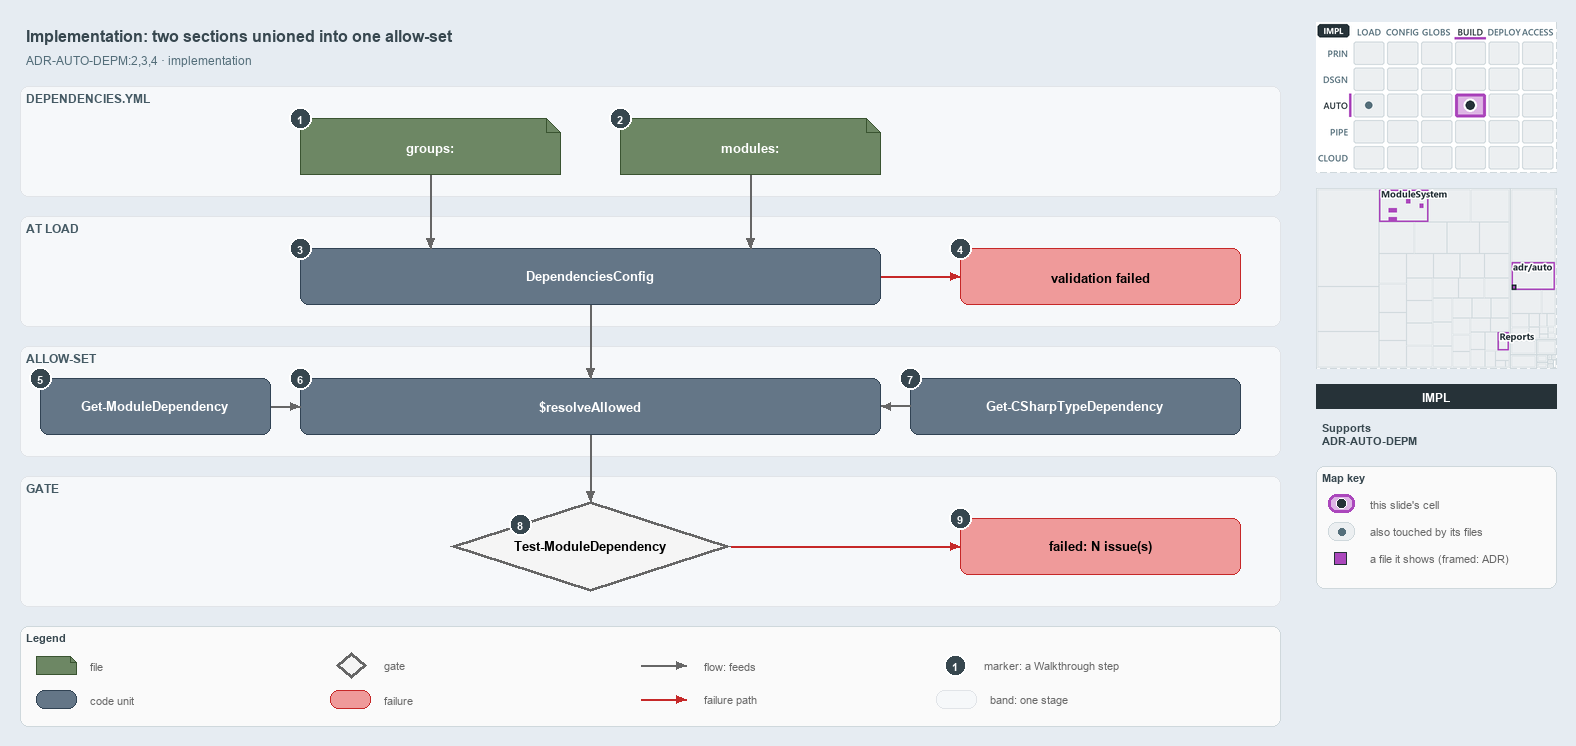

The diagram above was exported from draw.io. Its source (the exported page's mxGraphModel, read from the mxfile embedded in the PNG):
<mxGraphModel dx="1024" dy="768" grid="0" gridSize="10" guides="1" tooltips="1" connect="1" arrows="1" fold="1" page="1" pageScale="1" pageWidth="1572" pageHeight="760" background="#E6ECF2" math="0" shadow="0">
  <root>
    <mxCell id="0" />
    <mxCell id="1" parent="0" />
    <mxCell id="title" value="Implementation: two sections unioned into one allow-set" style="text;html=1;align=left;verticalAlign=middle;fontSize=16;fontStyle=1;fontColor=#37474F;" vertex="1" parent="1">
      <mxGeometry x="20" y="14" width="1260" height="30" as="geometry" />
    </mxCell>
    <mxCell id="subtitle" value="ADR-AUTO-DEPM:2,3,4 &amp;#183; implementation" style="text;html=1;align=left;verticalAlign=middle;fontSize=12;fontColor=#546E7A;" vertex="1" parent="1">
      <mxGeometry x="20" y="44" width="1240" height="20" as="geometry" />
    </mxCell>
    <mxCell id="band-yml" value="DEPENDENCIES.YML" style="rounded=1;html=1;arcSize=3;fillColor=#F6F8FA;strokeColor=#E1E4E8;verticalAlign=top;align=left;spacingLeft=8;fontStyle=1;fontSize=12;fontColor=#455A64;" vertex="1" parent="1">
      <mxGeometry x="20" y="80" width="1260" height="110" as="geometry" />
    </mxCell>
    <mxCell id="band-load" value="AT LOAD" style="rounded=1;html=1;arcSize=3;fillColor=#F6F8FA;strokeColor=#E1E4E8;verticalAlign=top;align=left;spacingLeft=8;fontStyle=1;fontSize=12;fontColor=#455A64;" vertex="1" parent="1">
      <mxGeometry x="20" y="210" width="1260" height="110" as="geometry" />
    </mxCell>
    <mxCell id="band-allow" value="ALLOW-SET" style="rounded=1;html=1;arcSize=3;fillColor=#F6F8FA;strokeColor=#E1E4E8;verticalAlign=top;align=left;spacingLeft=8;fontStyle=1;fontSize=12;fontColor=#455A64;" vertex="1" parent="1">
      <mxGeometry x="20" y="340" width="1260" height="110" as="geometry" />
    </mxCell>
    <mxCell id="band-gate" value="GATE" style="rounded=1;html=1;arcSize=3;fillColor=#F6F8FA;strokeColor=#E1E4E8;verticalAlign=top;align=left;spacingLeft=8;fontStyle=1;fontSize=12;fontColor=#455A64;" vertex="1" parent="1">
      <mxGeometry x="20" y="470" width="1260" height="130" as="geometry" />
    </mxCell>
    <mxCell id="f-groups" value="&lt;b&gt;groups:&lt;/b&gt;" style="shape=note;size=14;whiteSpace=wrap;html=1;fillColor=#6d8764;strokeColor=#3a5431;fontSize=13;fontColor=#FFFFFF;" vertex="1" parent="1">
      <mxGeometry x="300" y="112" width="260" height="56" as="geometry" />
    </mxCell>
    <mxCell id="f-modules" value="&lt;b&gt;modules:&lt;/b&gt;" style="shape=note;size=14;whiteSpace=wrap;html=1;fillColor=#6d8764;strokeColor=#3a5431;fontSize=13;fontColor=#FFFFFF;" vertex="1" parent="1">
      <mxGeometry x="620" y="112" width="260" height="56" as="geometry" />
    </mxCell>
    <mxCell id="c-config" value="&lt;b&gt;DependenciesConfig&lt;/b&gt;" style="rounded=1;whiteSpace=wrap;html=1;arcSize=20;fillColor=#647687;strokeColor=#314354;fontSize=13;fontColor=#FFFFFF;" vertex="1" parent="1">
      <mxGeometry x="300" y="242" width="580" height="56" as="geometry" />
    </mxCell>
    <mxCell id="x-config" value="&lt;b&gt;validation failed&lt;/b&gt;" style="rounded=1;whiteSpace=wrap;html=1;arcSize=20;fillColor=#EF9A9A;strokeColor=#C62828;fontSize=13;" vertex="1" parent="1">
      <mxGeometry x="960" y="242" width="280" height="56" as="geometry" />
    </mxCell>
    <mxCell id="c-funcs" value="&lt;b&gt;Get-ModuleDependency&lt;/b&gt;" style="rounded=1;whiteSpace=wrap;html=1;arcSize=20;fillColor=#647687;strokeColor=#314354;fontSize=13;fontColor=#FFFFFF;" vertex="1" parent="1">
      <mxGeometry x="40" y="372" width="230" height="56" as="geometry" />
    </mxCell>
    <mxCell id="c-resolve" value="&lt;b&gt;$resolveAllowed&lt;/b&gt;" style="rounded=1;whiteSpace=wrap;html=1;arcSize=20;fillColor=#647687;strokeColor=#314354;fontSize=13;fontColor=#FFFFFF;" vertex="1" parent="1">
      <mxGeometry x="300" y="372" width="580" height="56" as="geometry" />
    </mxCell>
    <mxCell id="c-types" value="&lt;b&gt;Get-CSharpTypeDependency&lt;/b&gt;" style="rounded=1;whiteSpace=wrap;html=1;arcSize=20;fillColor=#647687;strokeColor=#314354;fontSize=13;fontColor=#FFFFFF;" vertex="1" parent="1">
      <mxGeometry x="910" y="372" width="330" height="56" as="geometry" />
    </mxCell>
    <mxCell id="g-gate" value="&lt;b&gt;Test-ModuleDependency&lt;/b&gt;" style="rhombus;whiteSpace=wrap;html=1;fillColor=#f5f5f5;strokeColor=#666666;strokeWidth=3;fontSize=13;" vertex="1" parent="1">
      <mxGeometry x="450" y="495" width="280" height="90" as="geometry" />
    </mxCell>
    <mxCell id="x-gate" value="&lt;b&gt;failed: N issue(s)&lt;/b&gt;" style="rounded=1;whiteSpace=wrap;html=1;arcSize=20;fillColor=#EF9A9A;strokeColor=#C62828;fontSize=13;" vertex="1" parent="1">
      <mxGeometry x="960" y="512" width="280" height="56" as="geometry" />
    </mxCell>
    <mxCell id="p-edge-groups-config-a" value="" style="text;html=1;strokeColor=none;fillColor=none;" vertex="1" parent="1">
      <mxGeometry x="430" y="168" width="1" height="1" as="geometry" />
    </mxCell>
    <mxCell id="p-edge-groups-config-b" value="" style="text;html=1;strokeColor=none;fillColor=none;" vertex="1" parent="1">
      <mxGeometry x="430" y="242" width="1" height="1" as="geometry" />
    </mxCell>
    <mxCell id="edge-groups-config" value="" style="edgeStyle=orthogonalEdgeStyle;rounded=1;html=1;fontSize=11;endArrow=block;strokeColor=#666666;" edge="1" parent="1" source="p-edge-groups-config-a" target="p-edge-groups-config-b">
      <mxGeometry relative="1" as="geometry" />
    </mxCell>
    <mxCell id="p-edge-modules-config-a" value="" style="text;html=1;strokeColor=none;fillColor=none;" vertex="1" parent="1">
      <mxGeometry x="750" y="168" width="1" height="1" as="geometry" />
    </mxCell>
    <mxCell id="p-edge-modules-config-b" value="" style="text;html=1;strokeColor=none;fillColor=none;" vertex="1" parent="1">
      <mxGeometry x="750" y="242" width="1" height="1" as="geometry" />
    </mxCell>
    <mxCell id="edge-modules-config" value="" style="edgeStyle=orthogonalEdgeStyle;rounded=1;html=1;fontSize=11;endArrow=block;strokeColor=#666666;" edge="1" parent="1" source="p-edge-modules-config-a" target="p-edge-modules-config-b">
      <mxGeometry relative="1" as="geometry" />
    </mxCell>
    <mxCell id="p-edge-config-fail-a" value="" style="text;html=1;strokeColor=none;fillColor=none;" vertex="1" parent="1">
      <mxGeometry x="880" y="270" width="1" height="1" as="geometry" />
    </mxCell>
    <mxCell id="p-edge-config-fail-b" value="" style="text;html=1;strokeColor=none;fillColor=none;" vertex="1" parent="1">
      <mxGeometry x="960" y="270" width="1" height="1" as="geometry" />
    </mxCell>
    <mxCell id="edge-config-fail" value="" style="edgeStyle=orthogonalEdgeStyle;rounded=1;html=1;fontSize=11;endArrow=block;strokeColor=#C62828;" edge="1" parent="1" source="p-edge-config-fail-a" target="p-edge-config-fail-b">
      <mxGeometry relative="1" as="geometry" />
    </mxCell>
    <mxCell id="p-edge-config-resolve-a" value="" style="text;html=1;strokeColor=none;fillColor=none;" vertex="1" parent="1">
      <mxGeometry x="590" y="298" width="1" height="1" as="geometry" />
    </mxCell>
    <mxCell id="p-edge-config-resolve-b" value="" style="text;html=1;strokeColor=none;fillColor=none;" vertex="1" parent="1">
      <mxGeometry x="590" y="372" width="1" height="1" as="geometry" />
    </mxCell>
    <mxCell id="edge-config-resolve" value="" style="edgeStyle=orthogonalEdgeStyle;rounded=1;html=1;fontSize=11;endArrow=block;strokeColor=#666666;" edge="1" parent="1" source="p-edge-config-resolve-a" target="p-edge-config-resolve-b">
      <mxGeometry relative="1" as="geometry" />
    </mxCell>
    <mxCell id="p-edge-funcs-resolve-a" value="" style="text;html=1;strokeColor=none;fillColor=none;" vertex="1" parent="1">
      <mxGeometry x="270" y="400" width="1" height="1" as="geometry" />
    </mxCell>
    <mxCell id="p-edge-funcs-resolve-b" value="" style="text;html=1;strokeColor=none;fillColor=none;" vertex="1" parent="1">
      <mxGeometry x="300" y="400" width="1" height="1" as="geometry" />
    </mxCell>
    <mxCell id="edge-funcs-resolve" value="" style="edgeStyle=orthogonalEdgeStyle;rounded=1;html=1;fontSize=11;endArrow=block;strokeColor=#666666;" edge="1" parent="1" source="p-edge-funcs-resolve-a" target="p-edge-funcs-resolve-b">
      <mxGeometry relative="1" as="geometry" />
    </mxCell>
    <mxCell id="p-edge-types-resolve-a" value="" style="text;html=1;strokeColor=none;fillColor=none;" vertex="1" parent="1">
      <mxGeometry x="910" y="400" width="1" height="1" as="geometry" />
    </mxCell>
    <mxCell id="p-edge-types-resolve-b" value="" style="text;html=1;strokeColor=none;fillColor=none;" vertex="1" parent="1">
      <mxGeometry x="880" y="400" width="1" height="1" as="geometry" />
    </mxCell>
    <mxCell id="edge-types-resolve" value="" style="edgeStyle=orthogonalEdgeStyle;rounded=1;html=1;fontSize=11;endArrow=block;strokeColor=#666666;" edge="1" parent="1" source="p-edge-types-resolve-a" target="p-edge-types-resolve-b">
      <mxGeometry relative="1" as="geometry" />
    </mxCell>
    <mxCell id="p-edge-resolve-gate-a" value="" style="text;html=1;strokeColor=none;fillColor=none;" vertex="1" parent="1">
      <mxGeometry x="590" y="428" width="1" height="1" as="geometry" />
    </mxCell>
    <mxCell id="p-edge-resolve-gate-b" value="" style="text;html=1;strokeColor=none;fillColor=none;" vertex="1" parent="1">
      <mxGeometry x="590" y="495" width="1" height="1" as="geometry" />
    </mxCell>
    <mxCell id="edge-resolve-gate" value="" style="edgeStyle=orthogonalEdgeStyle;rounded=1;html=1;fontSize=11;endArrow=block;strokeColor=#666666;" edge="1" parent="1" source="p-edge-resolve-gate-a" target="p-edge-resolve-gate-b">
      <mxGeometry relative="1" as="geometry" />
    </mxCell>
    <mxCell id="p-edge-gate-fail-a" value="" style="text;html=1;strokeColor=none;fillColor=none;" vertex="1" parent="1">
      <mxGeometry x="730" y="540" width="1" height="1" as="geometry" />
    </mxCell>
    <mxCell id="p-edge-gate-fail-b" value="" style="text;html=1;strokeColor=none;fillColor=none;" vertex="1" parent="1">
      <mxGeometry x="960" y="540" width="1" height="1" as="geometry" />
    </mxCell>
    <mxCell id="edge-gate-fail" value="" style="edgeStyle=orthogonalEdgeStyle;rounded=1;html=1;fontSize=11;endArrow=block;strokeColor=#C62828;" edge="1" parent="1" source="p-edge-gate-fail-a" target="p-edge-gate-fail-b">
      <mxGeometry relative="1" as="geometry" />
    </mxCell>
    <mxCell id="mark-1" value="1" style="ellipse;html=1;fillColor=#37474F;strokeColor=#FFFFFF;strokeWidth=2;fontColor=#FFFFFF;fontStyle=1;fontSize=11;" vertex="1" parent="1">
      <mxGeometry x="289" y="101" width="22" height="22" as="geometry" />
    </mxCell>
    <mxCell id="mark-2" value="2" style="ellipse;html=1;fillColor=#37474F;strokeColor=#FFFFFF;strokeWidth=2;fontColor=#FFFFFF;fontStyle=1;fontSize=11;" vertex="1" parent="1">
      <mxGeometry x="609" y="101" width="22" height="22" as="geometry" />
    </mxCell>
    <mxCell id="mark-3" value="3" style="ellipse;html=1;fillColor=#37474F;strokeColor=#FFFFFF;strokeWidth=2;fontColor=#FFFFFF;fontStyle=1;fontSize=11;" vertex="1" parent="1">
      <mxGeometry x="289" y="231" width="22" height="22" as="geometry" />
    </mxCell>
    <mxCell id="mark-4" value="4" style="ellipse;html=1;fillColor=#37474F;strokeColor=#FFFFFF;strokeWidth=2;fontColor=#FFFFFF;fontStyle=1;fontSize=11;" vertex="1" parent="1">
      <mxGeometry x="949" y="231" width="22" height="22" as="geometry" />
    </mxCell>
    <mxCell id="mark-5" value="5" style="ellipse;html=1;fillColor=#37474F;strokeColor=#FFFFFF;strokeWidth=2;fontColor=#FFFFFF;fontStyle=1;fontSize=11;" vertex="1" parent="1">
      <mxGeometry x="29" y="361" width="22" height="22" as="geometry" />
    </mxCell>
    <mxCell id="mark-6" value="6" style="ellipse;html=1;fillColor=#37474F;strokeColor=#FFFFFF;strokeWidth=2;fontColor=#FFFFFF;fontStyle=1;fontSize=11;" vertex="1" parent="1">
      <mxGeometry x="289" y="361" width="22" height="22" as="geometry" />
    </mxCell>
    <mxCell id="mark-7" value="7" style="ellipse;html=1;fillColor=#37474F;strokeColor=#FFFFFF;strokeWidth=2;fontColor=#FFFFFF;fontStyle=1;fontSize=11;" vertex="1" parent="1">
      <mxGeometry x="899" y="361" width="22" height="22" as="geometry" />
    </mxCell>
    <mxCell id="mark-8" value="8" style="ellipse;html=1;fillColor=#37474F;strokeColor=#FFFFFF;strokeWidth=2;fontColor=#FFFFFF;fontStyle=1;fontSize=11;" vertex="1" parent="1">
      <mxGeometry x="509" y="507" width="22" height="22" as="geometry" />
    </mxCell>
    <mxCell id="mark-9" value="9" style="ellipse;html=1;fillColor=#37474F;strokeColor=#FFFFFF;strokeWidth=2;fontColor=#FFFFFF;fontStyle=1;fontSize=11;" vertex="1" parent="1">
      <mxGeometry x="949" y="501" width="22" height="22" as="geometry" />
    </mxCell>
    <mxCell id="legend" value="&lt;b&gt;Legend&lt;/b&gt;" style="rounded=1;whiteSpace=wrap;html=1;arcSize=6;fillColor=#FAFAFA;strokeColor=#CFD8DC;align=left;verticalAlign=top;spacing=8;fontSize=11;fontColor=#37474F;" vertex="1" parent="1">
      <mxGeometry x="20" y="620" width="1260" height="100" as="geometry" />
    </mxCell>
    <mxCell id="legend-0" value="" style="shape=note;size=6;whiteSpace=wrap;html=1;fillColor=#6d8764;strokeColor=#3a5431;fontColor=#FFFFFF;" vertex="1" parent="1">
      <mxGeometry x="36" y="650" width="40" height="18" as="geometry" />
    </mxCell>
    <mxCell id="legend-0-text" value="file" style="text;html=1;align=left;verticalAlign=middle;fontSize=11;fontColor=#666666;" vertex="1" parent="1">
      <mxGeometry x="84" y="649" width="250" height="20" as="geometry" />
    </mxCell>
    <mxCell id="legend-1" value="" style="rounded=1;whiteSpace=wrap;html=1;arcSize=20;fillColor=#647687;strokeColor=#314354;fontColor=#FFFFFF;" vertex="1" parent="1">
      <mxGeometry x="36" y="684" width="40" height="18" as="geometry" />
    </mxCell>
    <mxCell id="legend-1-text" value="code unit" style="text;html=1;align=left;verticalAlign=middle;fontSize=11;fontColor=#666666;" vertex="1" parent="1">
      <mxGeometry x="84" y="683" width="250" height="20" as="geometry" />
    </mxCell>
    <mxCell id="legend-2" value="" style="rhombus;whiteSpace=wrap;html=1;fillColor=#f5f5f5;strokeColor=#666666;strokeWidth=3;" vertex="1" parent="1">
      <mxGeometry x="336" y="646" width="30" height="26" as="geometry" />
    </mxCell>
    <mxCell id="legend-2-text" value="gate" style="text;html=1;align=left;verticalAlign=middle;fontSize=11;fontColor=#666666;" vertex="1" parent="1">
      <mxGeometry x="378" y="649" width="250" height="20" as="geometry" />
    </mxCell>
    <mxCell id="legend-3" value="" style="rounded=1;whiteSpace=wrap;html=1;arcSize=20;fillColor=#EF9A9A;strokeColor=#C62828;" vertex="1" parent="1">
      <mxGeometry x="330" y="684" width="40" height="18" as="geometry" />
    </mxCell>
    <mxCell id="legend-3-text" value="failure" style="text;html=1;align=left;verticalAlign=middle;fontSize=11;fontColor=#666666;" vertex="1" parent="1">
      <mxGeometry x="378" y="683" width="250" height="20" as="geometry" />
    </mxCell>
    <mxCell id="legend-4-a" value="" style="text;html=1;strokeColor=none;fillColor=none;" vertex="1" parent="1">
      <mxGeometry x="640" y="659" width="1" height="1" as="geometry" />
    </mxCell>
    <mxCell id="legend-4-b" value="" style="text;html=1;strokeColor=none;fillColor=none;" vertex="1" parent="1">
      <mxGeometry x="686" y="659" width="1" height="1" as="geometry" />
    </mxCell>
    <mxCell id="legend-4" value="" style="edgeStyle=orthogonalEdgeStyle;rounded=1;html=1;fontSize=11;endArrow=block;strokeColor=#666666;" edge="1" parent="1" source="legend-4-a" target="legend-4-b">
      <mxGeometry relative="1" as="geometry" />
    </mxCell>
    <mxCell id="legend-4-text" value="flow: feeds" style="text;html=1;align=left;verticalAlign=middle;fontSize=11;fontColor=#666666;" vertex="1" parent="1">
      <mxGeometry x="698" y="649" width="250" height="20" as="geometry" />
    </mxCell>
    <mxCell id="legend-5-a" value="" style="text;html=1;strokeColor=none;fillColor=none;" vertex="1" parent="1">
      <mxGeometry x="640" y="693" width="1" height="1" as="geometry" />
    </mxCell>
    <mxCell id="legend-5-b" value="" style="text;html=1;strokeColor=none;fillColor=none;" vertex="1" parent="1">
      <mxGeometry x="686" y="693" width="1" height="1" as="geometry" />
    </mxCell>
    <mxCell id="legend-5" value="" style="edgeStyle=orthogonalEdgeStyle;rounded=1;html=1;fontSize=11;endArrow=block;strokeColor=#C62828;" edge="1" parent="1" source="legend-5-a" target="legend-5-b">
      <mxGeometry relative="1" as="geometry" />
    </mxCell>
    <mxCell id="legend-5-text" value="failure path" style="text;html=1;align=left;verticalAlign=middle;fontSize=11;fontColor=#666666;" vertex="1" parent="1">
      <mxGeometry x="698" y="683" width="250" height="20" as="geometry" />
    </mxCell>
    <mxCell id="legend-6" value="1" style="ellipse;html=1;fillColor=#37474F;strokeColor=#FFFFFF;strokeWidth=2;fontColor=#FFFFFF;fontStyle=1;fontSize=11;" vertex="1" parent="1">
      <mxGeometry x="944" y="648" width="22" height="22" as="geometry" />
    </mxCell>
    <mxCell id="legend-6-text" value="marker: a Walkthrough step" style="text;html=1;align=left;verticalAlign=middle;fontSize=11;fontColor=#666666;" vertex="1" parent="1">
      <mxGeometry x="978" y="649" width="250" height="20" as="geometry" />
    </mxCell>
    <mxCell id="legend-7" value="" style="rounded=1;html=1;arcSize=3;fillColor=#F6F8FA;strokeColor=#E1E4E8;" vertex="1" parent="1">
      <mxGeometry x="936" y="684" width="40" height="18" as="geometry" />
    </mxCell>
    <mxCell id="legend-7-text" value="band: one stage" style="text;html=1;align=left;verticalAlign=middle;fontSize=11;fontColor=#666666;" vertex="1" parent="1">
      <mxGeometry x="984" y="683" width="250" height="20" as="geometry" />
    </mxCell>
    <mxCell id="minimap-stack" value="" style="shape=image;html=1;imageAspect=0;aspect=fixed;verticalLabelPosition=bottom;strokeColor=#CFD8DC;dashed=1;fillColor=#FAFAFA;image=data:image/png,(base64 omitted: 15044 chars);" vertex="1" parent="1">
      <mxGeometry x="1316" y="16" width="240" height="150" as="geometry" />
    </mxCell>
    <mxCell id="minimap-tree" value="" style="shape=image;html=1;imageAspect=0;aspect=fixed;verticalLabelPosition=bottom;strokeColor=#CFD8DC;dashed=1;fillColor=#FAFAFA;image=data:image/png,(base64 omitted: 13768 chars);" vertex="1" parent="1">
      <mxGeometry x="1316" y="182" width="240" height="180" as="geometry" />
    </mxCell>
    <mxCell id="lens-badge" value="IMPL" style="rounded=0;whiteSpace=wrap;html=1;align=center;verticalAlign=middle;fontSize=12;fontStyle=1;fontColor=#FFFFFF;fillColor=#263238;strokeColor=none;" vertex="1" parent="1">
      <mxGeometry x="1316" y="378" width="240" height="24" as="geometry" />
    </mxCell>
    <mxCell id="supports" value="&lt;b&gt;Supports&lt;/b&gt;&lt;br&gt;ADR-AUTO-DEPM" style="text;html=1;whiteSpace=wrap;align=left;verticalAlign=top;fontSize=11;fontColor=#37474F;" vertex="1" parent="1">
      <mxGeometry x="1316" y="410" width="240" height="38" as="geometry" />
    </mxCell>
    <mxCell id="mapkey" value="&lt;b&gt;Map key&lt;/b&gt;" style="rounded=1;whiteSpace=wrap;html=1;arcSize=6;fillColor=#FAFAFA;strokeColor=#CFD8DC;align=left;verticalAlign=top;spacing=8;fontSize=11;fontColor=#37474F;" vertex="1" parent="1">
      <mxGeometry x="1316" y="460" width="240" height="122" as="geometry" />
    </mxCell>
    <mxCell id="mapkey-here" value="" style="rounded=1;arcSize=20;html=1;fillColor=#DDB5E5;strokeColor=#AB47BC;strokeWidth=3;" vertex="1" parent="1">
      <mxGeometry x="1328" y="488" width="26" height="18" as="geometry" />
    </mxCell>
    <mxCell id="mapkey-here-dot" value="" style="ellipse;html=1;fillColor=#263238;strokeColor=#FFFFFF;strokeWidth=1.5;" vertex="1" parent="1">
      <mxGeometry x="1336" y="492" width="10" height="10" as="geometry" />
    </mxCell>
    <mxCell id="mapkey-here-text" value="this slide's cell" style="text;html=1;align=left;verticalAlign=middle;fontSize=11;fontColor=#666666;" vertex="1" parent="1">
      <mxGeometry x="1364" y="487" width="180" height="20" as="geometry" />
    </mxCell>
    <mxCell id="mapkey-touched" value="" style="rounded=1;arcSize=20;html=1;fillColor=#ECEFF1;strokeColor=#CFD8DC;" vertex="1" parent="1">
      <mxGeometry x="1328" y="516" width="26" height="18" as="geometry" />
    </mxCell>
    <mxCell id="mapkey-touched-dot" value="" style="ellipse;html=1;fillColor=#546E7A;strokeColor=none;" vertex="1" parent="1">
      <mxGeometry x="1338" y="522" width="7" height="7" as="geometry" />
    </mxCell>
    <mxCell id="mapkey-touched-text" value="also touched by its files" style="text;html=1;align=left;verticalAlign=middle;fontSize=11;fontColor=#666666;" vertex="1" parent="1">
      <mxGeometry x="1364" y="515" width="180" height="20" as="geometry" />
    </mxCell>
    <mxCell id="mapkey-file" value="" style="rounded=0;html=1;fillColor=#AB47BC;strokeColor=#263238;strokeWidth=1.5;" vertex="1" parent="1">
      <mxGeometry x="1334" y="546" width="12" height="12" as="geometry" />
    </mxCell>
    <mxCell id="mapkey-file-text" value="a file it shows (framed: ADR)" style="text;html=1;align=left;verticalAlign=middle;fontSize=11;fontColor=#666666;" vertex="1" parent="1">
      <mxGeometry x="1364" y="542" width="180" height="20" as="geometry" />
    </mxCell>
  </root>
</mxGraphModel>